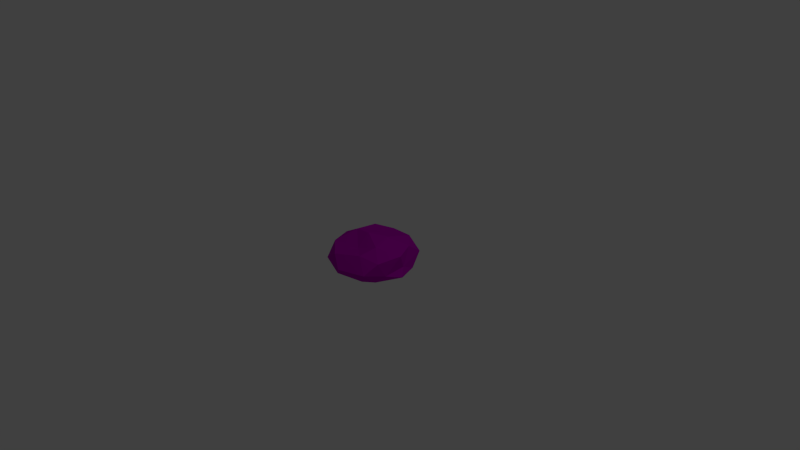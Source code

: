 # Source: purple.blend  (saved by Blender 2.74.0; exported with 4.5.12 LTS)
import bpy
from mathutils import Matrix  # noqa: F401  (used for matrix-valued properties, if any)

bpy.ops.wm.read_factory_settings(use_empty=True)
scene = bpy.context.scene
scene.name = 'Scene'

# ---- collections
col_collection_1 = bpy.data.collections.new('Collection 1'); scene.collection.children.link(col_collection_1)

# ---- materials (node trees are filled in below, after node groups)
mat_material_001 = bpy.data.materials.new('Material.001')
mat_material_001.alpha_threshold = 0.0
mat_material_001.use_transparent_shadow = False
mat_material_001.diffuse_color = (0.5, 0.0, 0.5, 1.0)
mat_material_001.roughness = 0.5

# ---- material node trees

# ---- world
world_world = bpy.data.worlds.new('World'); scene.world = world_world
world_world.color = (0.05088, 0.05088, 0.05088)
world_world.use_sun_shadow = False
world_world.sun_shadow_jitter_overblur = 0.0
world_world.cycles.sampling_method = 'MANUAL'
world_world.cycles.sample_map_resolution = 256

# ---- cameras
cam_camera = bpy.data.cameras.new('Camera')
cam_camera.clip_end = 100.0
cam_camera.lens = 35.0
cam_camera.sensor_width = 32.0
cam_camera.sensor_height = 18.0
cam_camera.ortho_scale = 7.314
cam_camera.dof.focus_distance = 0.0
cam_camera.dof.aperture_fstop = 128.0

# ---- lights
light_lamp = bpy.data.lights.new('Lamp', 'POINT')
light_lamp.transmission_factor = 0.0
light_lamp.cutoff_distance = 30.0
light_lamp.energy = 100.0
light_lamp.shadow_buffer_clip_start = 1.001
light_lamp.shadow_soft_size = 0.1
light_lamp.shadow_maximum_resolution = 0.006
light_lamp.use_absolute_resolution = True
light_lamp.cycles.use_multiple_importance_sampling = False

# ---- meshes
me_icosphere = bpy.data.meshes.new('Icosphere')
me_icosphere.from_pydata([(-0.05825, -0.02506, 0.2957), (0.3928, 0.2527, 0.1751), (-0.1621, 0.5065, 0.1376), (-0.5302, -0.0002248, 0.1376), (-0.1621, -0.5069, 0.1376), (0.4336, -0.3134, 0.1376), (0.1672, 0.5065, -0.1287), (-0.3569, 0.2563, -0.2), (-0.3635, -0.1453, -0.1826), (0.2182, -0.3705, -0.1347), (0.5353, -0.0002246, -0.1287), (0.006189, 0.02769, -0.2089), (-0.0953, 0.2633, 0.2035), (0.1441, 0.1281, 0.2571), (0.1591, 0.4817, 0.161), (0.5093, -0.0002247, 0.161), (0.2559, -0.1843, 0.2578), (-0.3106, -0.0002248, 0.2578), (-0.3445, 0.3415, 0.1962), (0.00732, -0.265, 0.1862), (-0.4074, -0.298, 0.161), (0.1882, -0.3976, 0.1921), (0.4703, 0.0785, -0.0287), (0.4458, -0.2013, -0.06919), (0.002567, 0.5954, 0.004454), (0.3527, 0.4817, 0.004454), (-0.5639, 0.1838, 0.004454), (-0.3475, 0.4817, 0.004454), (-0.3475, -0.4821, 0.004454), (-0.5639, -0.1843, 0.004454), (0.3527, -0.4821, 0.004454), (0.002567, -0.5959, 0.004454), (0.4125, 0.2976, -0.1521), (-0.154, 0.4817, -0.1521), (-0.5041, -0.0002247, -0.1521), (-0.154, -0.4821, -0.1521), (0.3623, -0.298, -0.1521), (0.09933, 0.2976, -0.2489), (0.2891, -0.1442, -0.2253), (-0.2508, 0.1838, -0.2489), (-0.2508, -0.1843, -0.2489), (0.09933, -0.298, -0.2489)], [], [(0, 13, 12), (1, 13, 15), (0, 12, 17), (0, 17, 19), (0, 19, 16), (1, 15, 22), (2, 14, 24), (3, 18, 26), (4, 20, 28), (5, 21, 30), (1, 22, 25), (2, 24, 27), (3, 26, 29), (4, 28, 31), (5, 30, 23), (6, 32, 37), (7, 33, 39), (8, 34, 40), (9, 35, 41), (10, 36, 38), (38, 41, 11), (38, 36, 41), (36, 9, 41), (41, 40, 11), (41, 35, 40), (35, 8, 40), (40, 39, 11), (40, 34, 39), (34, 7, 39), (39, 37, 11), (39, 33, 37), (33, 6, 37), (37, 38, 11), (37, 32, 38), (32, 10, 38), (23, 36, 10), (23, 30, 36), (30, 9, 36), (31, 35, 9), (31, 28, 35), (28, 8, 35), (29, 34, 8), (29, 26, 34), (26, 7, 34), (27, 33, 7), (27, 24, 33), (24, 6, 33), (25, 32, 6), (25, 22, 32), (22, 10, 32), (30, 31, 9), (30, 21, 31), (21, 4, 31), (28, 29, 8), (28, 20, 29), (20, 3, 29), (26, 27, 7), (26, 18, 27), (18, 2, 27), (24, 25, 6), (24, 14, 25), (14, 1, 25), (22, 23, 10), (22, 15, 23), (15, 5, 23), (16, 21, 5), (16, 19, 21), (19, 4, 21), (19, 20, 4), (19, 17, 20), (17, 3, 20), (17, 18, 3), (17, 12, 18), (12, 2, 18), (15, 16, 5), (15, 13, 16), (13, 0, 16), (12, 14, 2), (12, 13, 14), (13, 1, 14)])
me_icosphere.materials.append(mat_material_001)
me_icosphere.use_remesh_preserve_volume = False
me_icosphere.use_remesh_preserve_attributes = False
me_icosphere.use_mirror_vertex_groups = False
me_icosphere.update()

# ---- objects
ob_icosphere = bpy.data.objects.new('Icosphere', me_icosphere)
ob_lamp = bpy.data.objects.new('Lamp', light_lamp)
ob_camera = bpy.data.objects.new('Camera', cam_camera)

# ---- transforms, parenting, visibility, modifiers, constraints
ob_icosphere.location = (0.0, 0.0, 0.0)
ob_icosphere.lock_location = (True, True, True)
ob_icosphere.lineart.crease_threshold = 0.0
ob_lamp.location = (4.076, 1.005, 5.904)
ob_lamp.rotation_euler = (0.6503, 0.05522, 1.866)
ob_lamp.lock_rotations_4d = False
ob_lamp.empty_display_type = 'ARROWS'
ob_lamp.color = (0.0, 0.0, 0.0, 0.0)
ob_lamp.lineart.crease_threshold = 0.0
ob_camera.location = (7.481, -6.508, 5.344)
ob_camera.rotation_euler = (1.109, 0.01082, 0.8149)
ob_camera.lock_rotations_4d = False
ob_camera.empty_display_type = 'ARROWS'
ob_camera.color = (0.0, 0.0, 0.0, 0.0)
ob_camera.display_type = 'WIRE'
ob_camera.lineart.crease_threshold = 0.0

# ---- collection membership
col_collection_1.objects.link(ob_icosphere)
col_collection_1.objects.link(ob_lamp)
col_collection_1.objects.link(ob_camera)

# ---- scene / render settings (as saved in the file)
scene.camera = ob_camera
scene.frame_start = 1; scene.frame_end = 250; scene.frame_set(1)
scene.render.engine = 'BLENDER_EEVEE_NEXT'
scene.render.resolution_percentage = 50
scene.render.dither_intensity = 0.0
scene.cycles.use_denoising = False
scene.cycles.samples = 10
scene.cycles.sampling_pattern = 'TABULATED_SOBOL'
scene.cycles.light_sampling_threshold = 0.0
scene.cycles.use_adaptive_sampling = False
scene.cycles.use_light_tree = False
scene.cycles.blur_glossy = 0.0
scene.cycles.pixel_filter_type = 'GAUSSIAN'
scene.cycles.sample_clamp_indirect = 0.0
scene.view_settings.view_transform = 'Standard'
bpy.context.view_layer.update()
